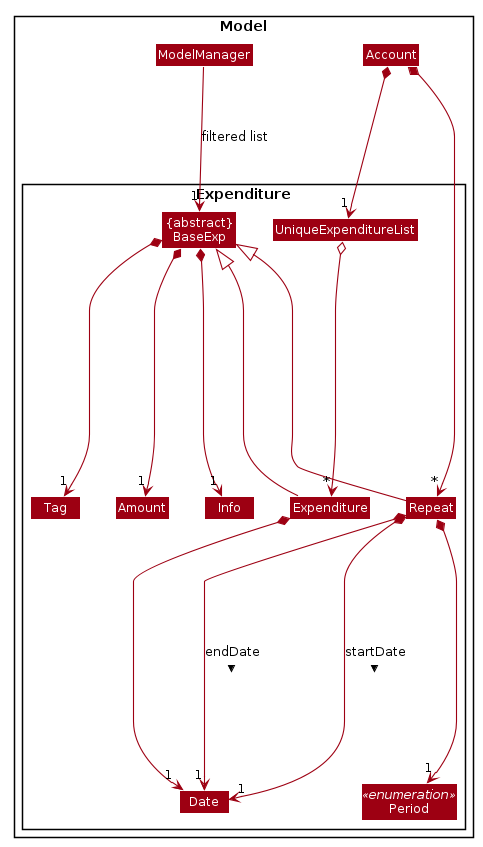

The diagram above was rendered by PlantUML. Its source (embedded in the PNG):
@startuml








skinparam BackgroundColor #FFFFFFF

skinparam Shadowing false

skinparam Class {
    FontColor #FFFFFF
    BorderThickness 1
    BorderColor #FFFFFF
    StereotypeFontColor #FFFFFF
    FontName Arial
}

skinparam Actor {
    BorderColor #000000
    Color #000000
    FontName Arial
}

skinparam Sequence {
    MessageAlign center
    BoxFontSize 15
    BoxPadding 0
    BoxFontColor #FFFFFF
    FontName Arial
}

skinparam Participant {
    FontColor #FFFFFFF
    Padding 20
}

skinparam MinClassWidth 50
skinparam ParticipantPadding 10
skinparam Shadowing false
skinparam DefaultTextAlignment center
skinparam packageStyle Rectangle

hide footbox
hide members
hide circle
skinparam arrowThickness 1.1
skinparam arrowColor #9D0012
skinparam classBackgroundColor #9D0012

Package Model <<Rectangle>>{
Class Account
Class ModelManager

Package Expenditure {
Class "{abstract}\nBaseExp" as BaseExp
Class Expenditure
Class Repeat
Class Amount
Class Date
Class Info
Class Tag
Class UniqueExpenditureList
Class Period <<enumeration>>
}


Class HiddenOutside #FFFFFF

Account *--> "1" UniqueExpenditureList
Account *--> "*" Repeat

Repeat -up-|> BaseExp
Expenditure -up-|> BaseExp
UniqueExpenditureList o--> "*" Expenditure
BaseExp *--> "1" Amount
BaseExp *--> "1" Tag
BaseExp *--> "1" Info
Expenditure *--> "1" Date
Repeat *--> "1" Date : startDate >
Repeat *--> "1" Date : endDate >
Repeat *--> "1" Period

ModelManager --> "1" BaseExp : filtered list
@enduml